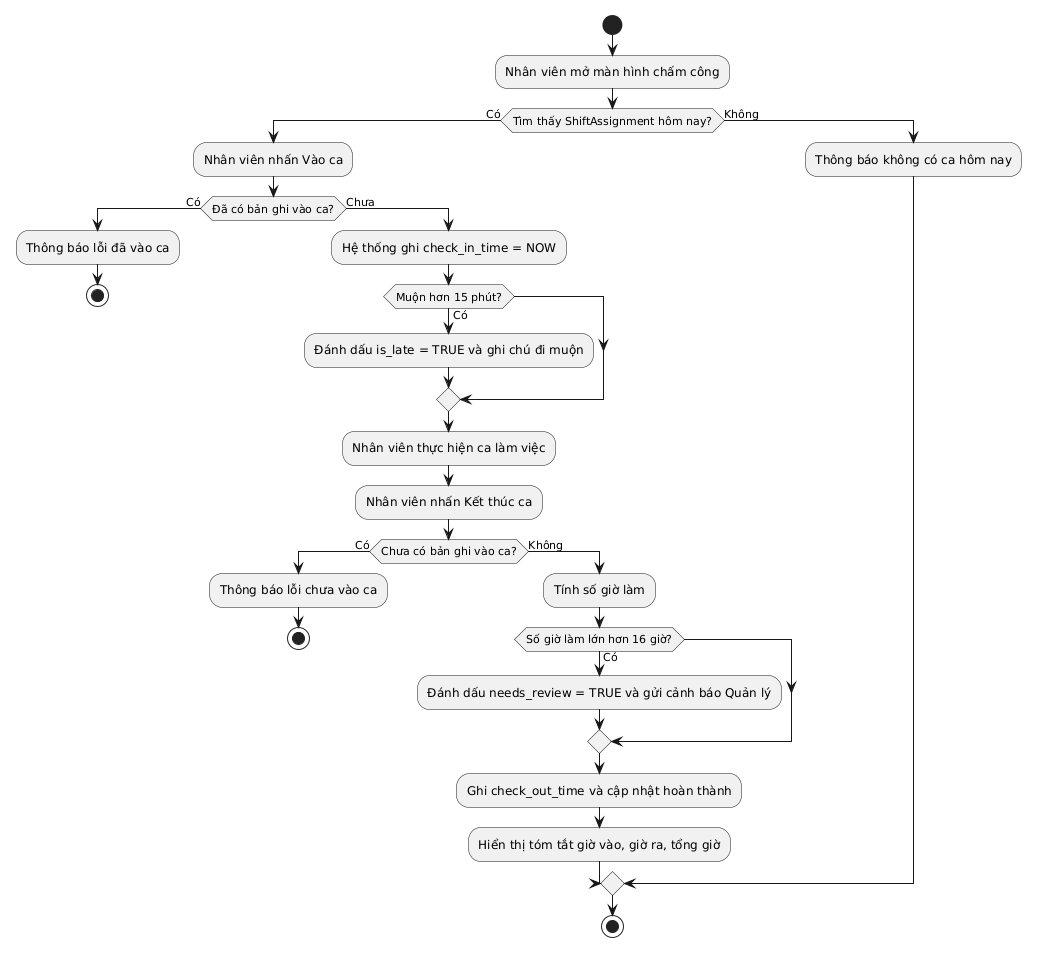

The diagram above was rendered by PlantUML. Its source (embedded in the PNG):
@startuml
start
:Nhân viên mở màn hình chấm công;
if (Tìm thấy ShiftAssignment hôm nay?) then (Có)
  :Nhân viên nhấn Vào ca;
  if (Đã có bản ghi vào ca?) then (Có)
    :Thông báo lỗi đã vào ca;
    stop
  else (Chưa)
    :Hệ thống ghi check_in_time = NOW;
    if (Muộn hơn 15 phút?) then (Có)
      :Đánh dấu is_late = TRUE và ghi chú đi muộn;
    endif
    :Nhân viên thực hiện ca làm việc;
    :Nhân viên nhấn Kết thúc ca;
    if (Chưa có bản ghi vào ca?) then (Có)
      :Thông báo lỗi chưa vào ca;
      stop
    else (Không)
      :Tính số giờ làm;
      if (Số giờ làm lớn hơn 16 giờ?) then (Có)
        :Đánh dấu needs_review = TRUE và gửi cảnh báo Quản lý;
      endif
      :Ghi check_out_time và cập nhật hoàn thành;
      :Hiển thị tóm tắt giờ vào, giờ ra, tổng giờ;
    endif
  endif
else (Không)
  :Thông báo không có ca hôm nay;
endif
stop
@enduml